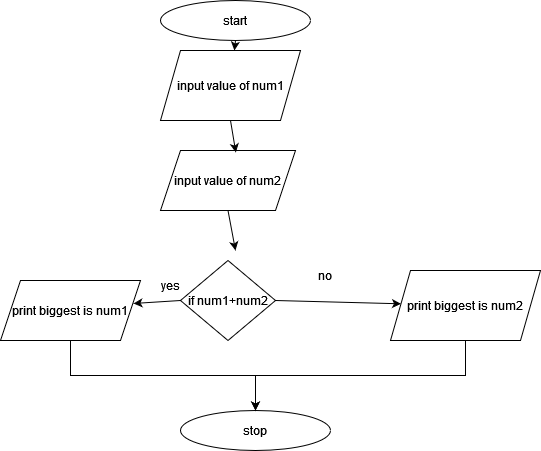

The diagram above was exported from draw.io. Its source (the exported page's mxGraphModel, read from the mxfile embedded in the PNG):
<mxGraphModel dx="1050" dy="558" grid="1" gridSize="10" guides="1" tooltips="1" connect="1" arrows="1" fold="1" page="1" pageScale="1" pageWidth="850" pageHeight="1100" math="0" shadow="0">
  <root>
    <mxCell id="0" />
    <mxCell id="1" parent="0" />
    <mxCell id="teWcG9baGJ2EuiWDS1Co-1" value="start" style="ellipse;whiteSpace=wrap;html=1;" vertex="1" parent="1">
      <mxGeometry x="320" y="70" width="150" height="40" as="geometry" />
    </mxCell>
    <mxCell id="teWcG9baGJ2EuiWDS1Co-2" value="stop" style="ellipse;whiteSpace=wrap;html=1;" vertex="1" parent="1">
      <mxGeometry x="340" y="480" width="150" height="40" as="geometry" />
    </mxCell>
    <mxCell id="teWcG9baGJ2EuiWDS1Co-3" value="input value of num1" style="shape=parallelogram;perimeter=parallelogramPerimeter;whiteSpace=wrap;html=1;fixedSize=1;" vertex="1" parent="1">
      <mxGeometry x="320" y="120" width="140" height="70" as="geometry" />
    </mxCell>
    <mxCell id="teWcG9baGJ2EuiWDS1Co-4" value="input value of num2" style="shape=parallelogram;perimeter=parallelogramPerimeter;whiteSpace=wrap;html=1;fixedSize=1;" vertex="1" parent="1">
      <mxGeometry x="320" y="220" width="135" height="60" as="geometry" />
    </mxCell>
    <mxCell id="teWcG9baGJ2EuiWDS1Co-5" value="if num1+num2" style="rhombus;whiteSpace=wrap;html=1;" vertex="1" parent="1">
      <mxGeometry x="340" y="330" width="95" height="80" as="geometry" />
    </mxCell>
    <mxCell id="teWcG9baGJ2EuiWDS1Co-15" style="edgeStyle=orthogonalEdgeStyle;rounded=0;orthogonalLoop=1;jettySize=auto;html=1;exitX=0.5;exitY=1;exitDx=0;exitDy=0;entryX=0.5;entryY=0;entryDx=0;entryDy=0;" edge="1" parent="1" source="teWcG9baGJ2EuiWDS1Co-6" target="teWcG9baGJ2EuiWDS1Co-2">
      <mxGeometry relative="1" as="geometry" />
    </mxCell>
    <mxCell id="teWcG9baGJ2EuiWDS1Co-6" value="print biggest is num1" style="shape=parallelogram;perimeter=parallelogramPerimeter;whiteSpace=wrap;html=1;fixedSize=1;" vertex="1" parent="1">
      <mxGeometry x="160" y="350" width="140" height="60" as="geometry" />
    </mxCell>
    <mxCell id="teWcG9baGJ2EuiWDS1Co-21" style="edgeStyle=orthogonalEdgeStyle;rounded=0;orthogonalLoop=1;jettySize=auto;html=1;exitX=0.5;exitY=1;exitDx=0;exitDy=0;entryX=0.5;entryY=0;entryDx=0;entryDy=0;" edge="1" parent="1" source="teWcG9baGJ2EuiWDS1Co-7" target="teWcG9baGJ2EuiWDS1Co-2">
      <mxGeometry relative="1" as="geometry" />
    </mxCell>
    <mxCell id="teWcG9baGJ2EuiWDS1Co-7" value="print biggest is num2" style="shape=parallelogram;perimeter=parallelogramPerimeter;whiteSpace=wrap;html=1;fixedSize=1;" vertex="1" parent="1">
      <mxGeometry x="550" y="340" width="150" height="70" as="geometry" />
    </mxCell>
    <mxCell id="teWcG9baGJ2EuiWDS1Co-8" value="" style="endArrow=classic;html=1;rounded=0;exitX=0.5;exitY=1;exitDx=0;exitDy=0;" edge="1" parent="1" source="teWcG9baGJ2EuiWDS1Co-1" target="teWcG9baGJ2EuiWDS1Co-3">
      <mxGeometry width="50" height="50" relative="1" as="geometry">
        <mxPoint x="400" y="320" as="sourcePoint" />
        <mxPoint x="450" y="270" as="targetPoint" />
      </mxGeometry>
    </mxCell>
    <mxCell id="teWcG9baGJ2EuiWDS1Co-10" value="" style="endArrow=classic;html=1;rounded=0;exitX=0.5;exitY=1;exitDx=0;exitDy=0;entryX=0.558;entryY=0.033;entryDx=0;entryDy=0;entryPerimeter=0;" edge="1" parent="1" source="teWcG9baGJ2EuiWDS1Co-3" target="teWcG9baGJ2EuiWDS1Co-4">
      <mxGeometry width="50" height="50" relative="1" as="geometry">
        <mxPoint x="400" y="320" as="sourcePoint" />
        <mxPoint x="450" y="270" as="targetPoint" />
      </mxGeometry>
    </mxCell>
    <mxCell id="teWcG9baGJ2EuiWDS1Co-11" value="" style="endArrow=classic;html=1;rounded=0;exitX=0.5;exitY=1;exitDx=0;exitDy=0;" edge="1" parent="1" source="teWcG9baGJ2EuiWDS1Co-4">
      <mxGeometry width="50" height="50" relative="1" as="geometry">
        <mxPoint x="400" y="320" as="sourcePoint" />
        <mxPoint x="395" y="320" as="targetPoint" />
      </mxGeometry>
    </mxCell>
    <mxCell id="teWcG9baGJ2EuiWDS1Co-12" value="" style="endArrow=classic;html=1;rounded=0;exitX=0;exitY=0.5;exitDx=0;exitDy=0;entryX=0.95;entryY=0.383;entryDx=0;entryDy=0;entryPerimeter=0;" edge="1" parent="1" source="teWcG9baGJ2EuiWDS1Co-5" target="teWcG9baGJ2EuiWDS1Co-6">
      <mxGeometry width="50" height="50" relative="1" as="geometry">
        <mxPoint x="400" y="320" as="sourcePoint" />
        <mxPoint x="450" y="270" as="targetPoint" />
      </mxGeometry>
    </mxCell>
    <mxCell id="teWcG9baGJ2EuiWDS1Co-13" value="" style="endArrow=classic;html=1;rounded=0;exitX=1;exitY=0.5;exitDx=0;exitDy=0;" edge="1" parent="1" source="teWcG9baGJ2EuiWDS1Co-5" target="teWcG9baGJ2EuiWDS1Co-7">
      <mxGeometry width="50" height="50" relative="1" as="geometry">
        <mxPoint x="400" y="320" as="sourcePoint" />
        <mxPoint x="450" y="270" as="targetPoint" />
      </mxGeometry>
    </mxCell>
    <mxCell id="teWcG9baGJ2EuiWDS1Co-22" value="yes" style="text;html=1;strokeColor=none;fillColor=none;align=center;verticalAlign=middle;whiteSpace=wrap;rounded=0;" vertex="1" parent="1">
      <mxGeometry x="300" y="340" width="60" height="30" as="geometry" />
    </mxCell>
    <mxCell id="teWcG9baGJ2EuiWDS1Co-23" value="no" style="text;html=1;strokeColor=none;fillColor=none;align=center;verticalAlign=middle;whiteSpace=wrap;rounded=0;" vertex="1" parent="1">
      <mxGeometry x="455" y="330" width="60" height="30" as="geometry" />
    </mxCell>
  </root>
</mxGraphModel>